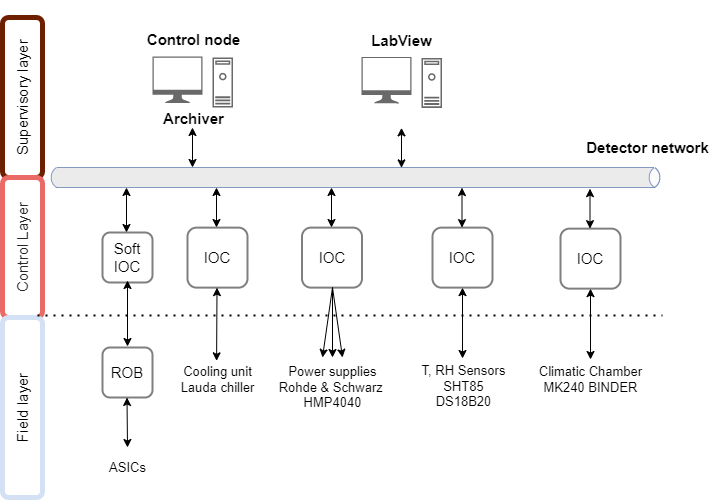

The diagram above was exported from draw.io. Its source (the exported page's mxGraphModel, read from the mxfile embedded in the PNG):
<mxGraphModel dx="1422" dy="737" grid="1" gridSize="10" guides="1" tooltips="1" connect="1" arrows="1" fold="1" page="1" pageScale="1" pageWidth="850" pageHeight="1100" math="0" shadow="0">
  <root>
    <mxCell id="0" />
    <mxCell id="1" parent="0" />
    <mxCell id="9hfmF0bjsN0GYQM6ubhL-1" value="&lt;font style=&quot;line-height: 1.2; font-size: 15px;&quot; color=&quot;#000000&quot;&gt;Supervisory layer&lt;/font&gt;" style="rounded=1;whiteSpace=wrap;html=1;rotation=-90;fillColor=none;strokeColor=#6D1F00;fontColor=#ffffff;gradientColor=none;glass=0;shadow=0;sketch=0;strokeWidth=5;fontSize=15;" vertex="1" parent="1">
      <mxGeometry x="60" y="140" width="160" height="40" as="geometry" />
    </mxCell>
    <mxCell id="9hfmF0bjsN0GYQM6ubhL-2" value="&lt;font style=&quot;font-size: 15px;&quot; color=&quot;#262626&quot;&gt;Control Layer&lt;/font&gt;" style="rounded=1;whiteSpace=wrap;html=1;rotation=-90;fillColor=none;strokeColor=#EA6B66;fontColor=#ffffff;gradientColor=none;glass=0;shadow=0;sketch=0;strokeWidth=5;fontSize=15;" vertex="1" parent="1">
      <mxGeometry x="70" y="290" width="140" height="40" as="geometry" />
    </mxCell>
    <mxCell id="9hfmF0bjsN0GYQM6ubhL-3" value="&lt;font style=&quot;font-size: 15px;&quot; color=&quot;#030303&quot;&gt;Field layer&lt;/font&gt;" style="rounded=1;whiteSpace=wrap;html=1;rotation=-90;fillColor=none;strokeColor=#D4E1F5;fontColor=#ffffff;gradientColor=none;glass=0;shadow=0;sketch=0;strokeWidth=5;fontSize=15;" vertex="1" parent="1">
      <mxGeometry x="50" y="450" width="180" height="40" as="geometry" />
    </mxCell>
    <mxCell id="9hfmF0bjsN0GYQM6ubhL-4" value="" style="html=1;fillColor=#E6E6E6;strokeColor=#6881B3;gradientColor=none;gradientDirection=north;strokeWidth=1;shape=mxgraph.networks.bus;gradientColor=none;gradientDirection=north;fontColor=#ffffff;perimeter=backbonePerimeter;backboneSize=20;opacity=80;shadow=0;sketch=0;fixDash=0;container=0;autosize=0;resizeHeight=1;resizeWidth=1;fontSize=15;" vertex="1" parent="1">
      <mxGeometry x="166" y="235" width="614" height="10" as="geometry" />
    </mxCell>
    <mxCell id="9hfmF0bjsN0GYQM6ubhL-5" value="" style="endArrow=classic;startArrow=classic;html=1;rounded=0;fontFamily=Tahoma;fontSize=15;fontColor=#030303;entryX=0.5;entryY=1;entryDx=0;entryDy=0;" edge="1" parent="1">
      <mxGeometry width="50" height="50" relative="1" as="geometry">
        <mxPoint x="310" y="230" as="sourcePoint" />
        <mxPoint x="310" y="190" as="targetPoint" />
      </mxGeometry>
    </mxCell>
    <mxCell id="9hfmF0bjsN0GYQM6ubhL-7" value="&lt;h5 style=&quot;font-size: 15px;&quot;&gt;&lt;b style=&quot;background-color: initial;&quot;&gt;Control node&lt;/b&gt;&lt;/h5&gt;&lt;div&gt;&lt;font style=&quot;font-size: 15px;&quot;&gt;&lt;b&gt;&lt;br&gt;&lt;/b&gt;&lt;/font&gt;&lt;/div&gt;&lt;div&gt;&lt;font style=&quot;font-size: 15px;&quot;&gt;&lt;b&gt;&lt;br&gt;&lt;/b&gt;&lt;/font&gt;&lt;/div&gt;&lt;div&gt;&lt;font style=&quot;font-size: 15px;&quot;&gt;&lt;b&gt;Archiver&lt;/b&gt;&lt;/font&gt;&lt;/div&gt;&lt;div&gt;&lt;br&gt;&lt;/div&gt;" style="text;html=1;align=center;verticalAlign=middle;resizable=0;points=[];autosize=1;strokeColor=none;fillColor=none;fontSize=15;fontFamily=Helvetica;fontColor=#030303;" vertex="1" parent="1">
      <mxGeometry x="251" y="63.25" width="120" height="150" as="geometry" />
    </mxCell>
    <mxCell id="9hfmF0bjsN0GYQM6ubhL-9" value="" style="sketch=0;pointerEvents=1;shadow=0;dashed=0;html=1;strokeColor=none;fillColor=#434445;aspect=fixed;labelPosition=center;verticalLabelPosition=bottom;verticalAlign=top;align=center;outlineConnect=0;shape=mxgraph.vvd.machine;rounded=1;glass=0;strokeWidth=5;fontFamily=Helvetica;fontSize=15;fontColor=#030303;opacity=80;" vertex="1" parent="1">
      <mxGeometry x="330" y="120" width="20.5" height="50" as="geometry" />
    </mxCell>
    <mxCell id="9hfmF0bjsN0GYQM6ubhL-10" value="" style="sketch=0;pointerEvents=1;shadow=0;dashed=0;html=1;strokeColor=none;fillColor=#434445;aspect=fixed;labelPosition=center;verticalLabelPosition=bottom;verticalAlign=top;align=center;outlineConnect=0;shape=mxgraph.vvd.monitor;rounded=1;glass=0;strokeWidth=5;fontFamily=Helvetica;fontSize=15;fontColor=#030303;opacity=80;" vertex="1" parent="1">
      <mxGeometry x="270" y="119" width="50" height="46.5" as="geometry" />
    </mxCell>
    <mxCell id="9hfmF0bjsN0GYQM6ubhL-13" value="&lt;h5 style=&quot;font-size: 15px;&quot;&gt;&lt;font style=&quot;font-size: 15px;&quot;&gt;Detector network&lt;/font&gt;&lt;/h5&gt;" style="text;html=1;align=center;verticalAlign=middle;resizable=0;points=[];autosize=1;strokeColor=none;fillColor=none;fontSize=15;fontFamily=Helvetica;fontColor=#030303;container=1;" vertex="1" parent="1">
      <mxGeometry x="690" y="170.38" width="150" height="80" as="geometry" />
    </mxCell>
    <mxCell id="9hfmF0bjsN0GYQM6ubhL-14" value="" style="endArrow=classic;startArrow=classic;html=1;rounded=0;fontFamily=Tahoma;fontSize=15;fontColor=#030303;exitX=0.48;exitY=0.08;exitDx=0;exitDy=0;exitPerimeter=0;" edge="1" parent="1">
      <mxGeometry width="50" height="50" relative="1" as="geometry">
        <mxPoint x="244" y="295" as="sourcePoint" />
        <mxPoint x="244" y="250" as="targetPoint" />
      </mxGeometry>
    </mxCell>
    <mxCell id="9hfmF0bjsN0GYQM6ubhL-15" value="" style="endArrow=classic;startArrow=classic;html=1;rounded=0;fontFamily=Tahoma;fontSize=15;fontColor=#030303;entryX=0.5;entryY=1;entryDx=0;entryDy=0;" edge="1" parent="1">
      <mxGeometry width="50" height="50" relative="1" as="geometry">
        <mxPoint x="334" y="290" as="sourcePoint" />
        <mxPoint x="334" y="250" as="targetPoint" />
      </mxGeometry>
    </mxCell>
    <mxCell id="9hfmF0bjsN0GYQM6ubhL-16" value="" style="endArrow=classic;startArrow=classic;html=1;rounded=0;fontFamily=Tahoma;fontSize=15;fontColor=#030303;entryX=0.5;entryY=1;entryDx=0;entryDy=0;" edge="1" parent="1">
      <mxGeometry width="50" height="50" relative="1" as="geometry">
        <mxPoint x="449" y="290" as="sourcePoint" />
        <mxPoint x="449" y="250" as="targetPoint" />
      </mxGeometry>
    </mxCell>
    <mxCell id="9hfmF0bjsN0GYQM6ubhL-19" value="" style="endArrow=classic;html=1;rounded=0;fontFamily=Helvetica;fontSize=15;fontColor=default;" edge="1" parent="1">
      <mxGeometry width="50" height="50" relative="1" as="geometry">
        <mxPoint x="450" y="350" as="sourcePoint" />
        <mxPoint x="440" y="420" as="targetPoint" />
      </mxGeometry>
    </mxCell>
    <mxCell id="9hfmF0bjsN0GYQM6ubhL-20" value="" style="endArrow=classic;html=1;rounded=0;fontFamily=Helvetica;fontSize=15;fontColor=default;" edge="1" parent="1">
      <mxGeometry width="50" height="50" relative="1" as="geometry">
        <mxPoint x="450" y="350" as="sourcePoint" />
        <mxPoint x="450" y="420" as="targetPoint" />
      </mxGeometry>
    </mxCell>
    <mxCell id="9hfmF0bjsN0GYQM6ubhL-21" value="" style="endArrow=classic;html=1;rounded=0;fontFamily=Helvetica;fontSize=15;fontColor=default;" edge="1" parent="1">
      <mxGeometry width="50" height="50" relative="1" as="geometry">
        <mxPoint x="450" y="350" as="sourcePoint" />
        <mxPoint x="460" y="420" as="targetPoint" />
      </mxGeometry>
    </mxCell>
    <mxCell id="9hfmF0bjsN0GYQM6ubhL-23" value="" style="endArrow=none;dashed=1;html=1;dashPattern=1 3;strokeWidth=2;rounded=0;fontFamily=Helvetica;fontSize=15;fontColor=default;exitX=1.011;exitY=0.875;exitDx=0;exitDy=0;exitPerimeter=0;" edge="1" parent="1" source="9hfmF0bjsN0GYQM6ubhL-3">
      <mxGeometry width="50" height="50" relative="1" as="geometry">
        <mxPoint x="280" y="380" as="sourcePoint" />
        <mxPoint x="780" y="378" as="targetPoint" />
      </mxGeometry>
    </mxCell>
    <mxCell id="9hfmF0bjsN0GYQM6ubhL-24" value="" style="endArrow=classic;startArrow=classic;html=1;rounded=0;fontFamily=Tahoma;fontSize=15;fontColor=#030303;entryX=0.5;entryY=0.9;entryDx=0;entryDy=0;entryPerimeter=0;exitX=0.5;exitY=-0.02;exitDx=0;exitDy=0;exitPerimeter=0;" edge="1" parent="1" source="9hfmF0bjsN0GYQM6ubhL-30">
      <mxGeometry width="50" height="50" relative="1" as="geometry">
        <mxPoint x="245" y="403" as="sourcePoint" />
        <mxPoint x="245" y="343" as="targetPoint" />
      </mxGeometry>
    </mxCell>
    <mxCell id="9hfmF0bjsN0GYQM6ubhL-25" value="" style="endArrow=classic;startArrow=classic;html=1;rounded=0;fontFamily=Tahoma;fontSize=15;fontColor=#030303;entryX=0.5;entryY=1;entryDx=0;entryDy=0;" edge="1" parent="1">
      <mxGeometry width="50" height="50" relative="1" as="geometry">
        <mxPoint x="245" y="510" as="sourcePoint" />
        <mxPoint x="244.5" y="460" as="targetPoint" />
      </mxGeometry>
    </mxCell>
    <mxCell id="9hfmF0bjsN0GYQM6ubhL-28" value="&lt;font style=&quot;font-size: 15px;&quot;&gt;Soft&lt;br&gt;IOC&lt;br&gt;&lt;/font&gt;" style="whiteSpace=wrap;html=1;aspect=fixed;rounded=1;shadow=0;glass=0;labelBackgroundColor=none;labelBorderColor=none;sketch=0;strokeColor=default;strokeWidth=2;fontFamily=Helvetica;fontSize=15;fontColor=default;fillColor=none;gradientColor=none;opacity=50;" vertex="1" parent="1">
      <mxGeometry x="220" y="295" width="50" height="50" as="geometry" />
    </mxCell>
    <mxCell id="9hfmF0bjsN0GYQM6ubhL-30" value="&lt;font style=&quot;font-size: 15px;&quot;&gt;ROB&lt;/font&gt;" style="whiteSpace=wrap;html=1;aspect=fixed;rounded=1;shadow=0;glass=0;labelBackgroundColor=none;labelBorderColor=none;sketch=0;strokeColor=default;strokeWidth=2;fontFamily=Helvetica;fontSize=15;fontColor=default;fillColor=none;gradientColor=none;opacity=50;" vertex="1" parent="1">
      <mxGeometry x="220" y="410" width="50" height="50" as="geometry" />
    </mxCell>
    <mxCell id="9hfmF0bjsN0GYQM6ubhL-39" value="" style="endArrow=classic;startArrow=classic;html=1;rounded=0;fontFamily=Tahoma;fontSize=15;fontColor=#030303;entryX=0.5;entryY=1;entryDx=0;entryDy=0;" edge="1" parent="1">
      <mxGeometry width="50" height="50" relative="1" as="geometry">
        <mxPoint x="519" y="230.38" as="sourcePoint" />
        <mxPoint x="519" y="190.38" as="targetPoint" />
      </mxGeometry>
    </mxCell>
    <mxCell id="9hfmF0bjsN0GYQM6ubhL-40" value="&lt;h5 style=&quot;font-size: 15px;&quot;&gt;LabView&lt;/h5&gt;" style="text;html=1;align=center;verticalAlign=middle;resizable=0;points=[];autosize=1;strokeColor=none;fillColor=none;fontSize=15;fontFamily=Helvetica;fontColor=#030303;" vertex="1" parent="1">
      <mxGeometry x="479" y="63.24999999999999" width="80" height="80" as="geometry" />
    </mxCell>
    <mxCell id="9hfmF0bjsN0GYQM6ubhL-41" value="" style="sketch=0;pointerEvents=1;shadow=0;dashed=0;html=1;strokeColor=none;fillColor=#434445;aspect=fixed;labelPosition=center;verticalLabelPosition=bottom;verticalAlign=top;align=center;outlineConnect=0;shape=mxgraph.vvd.machine;rounded=1;glass=0;strokeWidth=5;fontFamily=Helvetica;fontSize=15;fontColor=#030303;opacity=80;" vertex="1" parent="1">
      <mxGeometry x="539" y="120.38" width="20.5" height="50" as="geometry" />
    </mxCell>
    <mxCell id="9hfmF0bjsN0GYQM6ubhL-42" value="" style="sketch=0;pointerEvents=1;shadow=0;dashed=0;html=1;strokeColor=none;fillColor=#434445;aspect=fixed;labelPosition=center;verticalLabelPosition=bottom;verticalAlign=top;align=center;outlineConnect=0;shape=mxgraph.vvd.monitor;rounded=1;glass=0;strokeWidth=5;fontFamily=Helvetica;fontSize=15;fontColor=#030303;opacity=80;" vertex="1" parent="1">
      <mxGeometry x="479" y="119.38" width="50" height="46.5" as="geometry" />
    </mxCell>
    <mxCell id="9hfmF0bjsN0GYQM6ubhL-45" value="&lt;font style=&quot;font-size: 13px;&quot;&gt;Climatic Chamber&lt;br&gt;MK240 BINDER&lt;/font&gt;" style="text;html=1;align=center;verticalAlign=middle;resizable=0;points=[];autosize=1;strokeColor=none;fillColor=none;fontSize=9;" vertex="1" parent="1">
      <mxGeometry x="643" y="422" width="130" height="40" as="geometry" />
    </mxCell>
    <mxCell id="9hfmF0bjsN0GYQM6ubhL-50" value="" style="endArrow=classic;startArrow=classic;html=1;rounded=0;fontFamily=Tahoma;fontSize=15;fontColor=#030303;entryX=0.5;entryY=1;entryDx=0;entryDy=0;" edge="1" parent="1">
      <mxGeometry width="50" height="50" relative="1" as="geometry">
        <mxPoint x="579.5" y="290.1200000000001" as="sourcePoint" />
        <mxPoint x="579.5" y="250.12" as="targetPoint" />
      </mxGeometry>
    </mxCell>
    <mxCell id="9hfmF0bjsN0GYQM6ubhL-51" value="" style="endArrow=classic;startArrow=classic;html=1;rounded=0;fontFamily=Tahoma;fontSize=15;fontColor=#030303;entryX=0.5;entryY=1;entryDx=0;entryDy=0;exitX=0.491;exitY=0.033;exitDx=0;exitDy=0;exitPerimeter=0;" edge="1" parent="1" target="9hfmF0bjsN0GYQM6ubhL-52">
      <mxGeometry width="50" height="50" relative="1" as="geometry">
        <mxPoint x="580.01" y="420.98" as="sourcePoint" />
        <mxPoint x="580.5" y="350.1200000000001" as="targetPoint" />
      </mxGeometry>
    </mxCell>
    <mxCell id="9hfmF0bjsN0GYQM6ubhL-52" value="&lt;font style=&quot;font-size: 15px;&quot;&gt;IOC&lt;/font&gt;" style="whiteSpace=wrap;html=1;aspect=fixed;rounded=1;shadow=0;glass=0;labelBackgroundColor=none;labelBorderColor=none;sketch=0;strokeColor=default;strokeWidth=2;fontFamily=Helvetica;fontSize=15;fontColor=default;fillColor=none;gradientColor=none;opacity=50;" vertex="1" parent="1">
      <mxGeometry x="550" y="290.12" width="60" height="60" as="geometry" />
    </mxCell>
    <mxCell id="9hfmF0bjsN0GYQM6ubhL-55" value="&lt;font style=&quot;font-size: 13px;&quot;&gt;T, RH Sensors&lt;br&gt;SHT85&lt;br&gt;DS18B20&lt;/font&gt;" style="text;html=1;align=center;verticalAlign=middle;resizable=0;points=[];autosize=1;strokeColor=none;fillColor=none;fontSize=9;" vertex="1" parent="1">
      <mxGeometry x="526" y="419" width="110" height="60" as="geometry" />
    </mxCell>
    <mxCell id="9hfmF0bjsN0GYQM6ubhL-58" value="&lt;font style=&quot;font-size: 15px;&quot;&gt;IOC&lt;/font&gt;" style="whiteSpace=wrap;html=1;aspect=fixed;rounded=1;shadow=0;glass=0;labelBackgroundColor=none;labelBorderColor=none;sketch=0;strokeColor=default;strokeWidth=2;fontFamily=Helvetica;fontSize=15;fontColor=default;fillColor=none;gradientColor=none;opacity=50;" vertex="1" parent="1">
      <mxGeometry x="419.5" y="290.12" width="60" height="60" as="geometry" />
    </mxCell>
    <mxCell id="9hfmF0bjsN0GYQM6ubhL-59" value="&lt;span style=&quot;font-size: 13px;&quot;&gt;Power supplies&lt;br&gt;&lt;/span&gt;&lt;font style=&quot;font-size: 13px;&quot;&gt;Rohde &amp;amp; Schwarz&amp;nbsp;&lt;br&gt;HMP4040&lt;/font&gt;" style="text;html=1;align=center;verticalAlign=middle;resizable=0;points=[];autosize=1;strokeColor=none;fillColor=none;fontSize=9;" vertex="1" parent="1">
      <mxGeometry x="384.5" y="420" width="130" height="60" as="geometry" />
    </mxCell>
    <mxCell id="9hfmF0bjsN0GYQM6ubhL-60" value="&lt;font style=&quot;font-size: 15px;&quot;&gt;IOC&lt;/font&gt;" style="whiteSpace=wrap;html=1;aspect=fixed;rounded=1;shadow=0;glass=0;labelBackgroundColor=none;labelBorderColor=none;sketch=0;strokeColor=default;strokeWidth=2;fontFamily=Helvetica;fontSize=15;fontColor=default;fillColor=none;gradientColor=none;opacity=50;" vertex="1" parent="1">
      <mxGeometry x="305" y="290.12" width="60" height="60" as="geometry" />
    </mxCell>
    <mxCell id="9hfmF0bjsN0GYQM6ubhL-69" value="" style="endArrow=classic;startArrow=classic;html=1;rounded=0;fontFamily=Tahoma;fontSize=15;fontColor=#030303;entryX=0.5;entryY=1;entryDx=0;entryDy=0;exitX=0.491;exitY=0.033;exitDx=0;exitDy=0;exitPerimeter=0;" edge="1" parent="1" source="9hfmF0bjsN0GYQM6ubhL-70">
      <mxGeometry width="50" height="50" relative="1" as="geometry">
        <mxPoint x="334" y="418.02" as="sourcePoint" />
        <mxPoint x="334.5" y="350.1200000000001" as="targetPoint" />
      </mxGeometry>
    </mxCell>
    <mxCell id="9hfmF0bjsN0GYQM6ubhL-70" value="&lt;span style=&quot;font-size: 13px;&quot;&gt;Cooling unit&lt;/span&gt;&lt;br style=&quot;font-size: 13px;&quot;&gt;&lt;span style=&quot;font-size: 13px;&quot;&gt;Lauda chiller&lt;/span&gt;" style="text;html=1;align=center;verticalAlign=middle;resizable=0;points=[];autosize=1;strokeColor=none;fillColor=none;fontSize=9;" vertex="1" parent="1">
      <mxGeometry x="285" y="422" width="100" height="40" as="geometry" />
    </mxCell>
    <mxCell id="9hfmF0bjsN0GYQM6ubhL-71" value="&lt;span style=&quot;font-size: 13px;&quot;&gt;ASICs&lt;/span&gt;" style="text;html=1;align=center;verticalAlign=middle;resizable=0;points=[];autosize=1;strokeColor=none;fillColor=none;fontSize=9;" vertex="1" parent="1">
      <mxGeometry x="215" y="515" width="60" height="30" as="geometry" />
    </mxCell>
    <mxCell id="9hfmF0bjsN0GYQM6ubhL-81" value="" style="endArrow=classic;startArrow=classic;html=1;rounded=0;fontFamily=Tahoma;fontSize=15;fontColor=#030303;entryX=0.5;entryY=1;entryDx=0;entryDy=0;" edge="1" parent="1">
      <mxGeometry width="50" height="50" relative="1" as="geometry">
        <mxPoint x="707.5" y="291.1400000000001" as="sourcePoint" />
        <mxPoint x="707.5" y="251.14000000000001" as="targetPoint" />
      </mxGeometry>
    </mxCell>
    <mxCell id="9hfmF0bjsN0GYQM6ubhL-82" value="" style="endArrow=classic;startArrow=classic;html=1;rounded=0;fontFamily=Tahoma;fontSize=15;fontColor=#030303;entryX=0.5;entryY=1;entryDx=0;entryDy=0;exitX=0.491;exitY=0.033;exitDx=0;exitDy=0;exitPerimeter=0;" edge="1" parent="1" target="9hfmF0bjsN0GYQM6ubhL-83">
      <mxGeometry width="50" height="50" relative="1" as="geometry">
        <mxPoint x="708.01" y="422" as="sourcePoint" />
        <mxPoint x="708.5" y="351.1400000000001" as="targetPoint" />
      </mxGeometry>
    </mxCell>
    <mxCell id="9hfmF0bjsN0GYQM6ubhL-83" value="&lt;font style=&quot;font-size: 15px;&quot;&gt;IOC&lt;/font&gt;" style="whiteSpace=wrap;html=1;aspect=fixed;rounded=1;shadow=0;glass=0;labelBackgroundColor=none;labelBorderColor=none;sketch=0;strokeColor=default;strokeWidth=2;fontFamily=Helvetica;fontSize=15;fontColor=default;fillColor=none;gradientColor=none;opacity=50;" vertex="1" parent="1">
      <mxGeometry x="678" y="291.14" width="60" height="60" as="geometry" />
    </mxCell>
  </root>
</mxGraphModel>